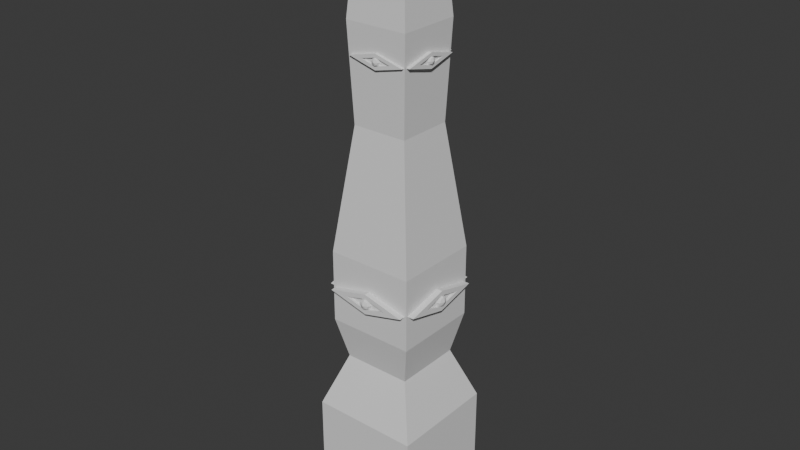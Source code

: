 # Source: monolith3.blend  (saved by Blender 5.1.30; exported with 4.5.12 LTS)
import bpy
from mathutils import Matrix  # noqa: F401  (used for matrix-valued properties, if any)

bpy.ops.wm.read_factory_settings(use_empty=True)
scene = bpy.context.scene
scene.name = 'Scene'

# ---- collections
col_collection = bpy.data.collections.new('Collection'); scene.collection.children.link(col_collection)

# ---- materials (node trees are filled in below, after node groups)
mat_material_001 = bpy.data.materials.new('Material.001')

# ---- material node trees
mat_material_001.use_nodes = True; mat_material_001.node_tree.nodes.clear()
_N = mat_material_001.node_tree.nodes; _L = mat_material_001.node_tree.links
n0 = _N.new('ShaderNodeBsdfPrincipled'); n0.name = 'Principled BSDF'; n0.location = (-200, 100)
n1 = _N.new('ShaderNodeOutputMaterial'); n1.name = 'Material Output'; n1.location = (200, 100)
_L.new(n0.outputs[0], n1.inputs[0])
n1.is_active_output = True

# ---- world
world_world = bpy.data.worlds.new('World'); scene.world = world_world
world_world.use_nodes = True; world_world.node_tree.nodes.clear()
_N = world_world.node_tree.nodes; _L = world_world.node_tree.links
n0 = _N.new('ShaderNodeOutputWorld'); n0.name = 'World Output'; n0.location = (200, 100)
n1 = _N.new('ShaderNodeBackground'); n1.name = 'Background'; n1.location = (-200, 100)
n1.inputs[0].default_value = (0.05088, 0.05088, 0.05088, 1.0)
_L.new(n1.outputs[0], n0.inputs[0])
n0.is_active_output = True
world_world.color = (0.05088, 0.05088, 0.05088)
world_world.sun_shadow_jitter_overblur = 0.0

# ---- meshes
me_cube_001 = bpy.data.meshes.new('Cube.001')
me_cube_001.from_pydata([(-1.2, -1.2, -1.0), (-1.2, -1.2, 1.0), (-1.2, 1.2, -1.0), (-1.2, 1.2, 1.0), (1.2, -1.2, -1.0), (1.2, -1.2, 1.0), (1.2, 1.2, -1.0), (1.2, 1.2, 1.0), (-0.7681, -0.7681, 4.407), (-0.7681, 0.7681, 4.407), (0.7681, 0.7681, 4.407), (0.7681, -0.7681, 4.407), (-0.8723, -0.8723, 7.003), (-0.8723, 0.8723, 7.003), (0.8723, 0.8723, 7.003), (0.8723, -0.8723, 7.003), (-0.6212, -0.6212, 9.985), (-0.6212, 0.6212, 9.985), (0.6212, 0.6212, 9.985), (0.6212, -0.6212, 9.985), (-0.948, 0.948, -2.144), (-0.948, -0.948, -2.144), (0.948, 0.948, -2.144), (0.948, -0.948, -2.144), (-1.493, 1.493, -3.609), (-1.493, -1.493, -3.609), (1.493, 1.493, -3.609), (1.493, -1.493, -3.609), (-1.493, 1.493, -6.641), (-1.493, -1.493, -6.641), (1.493, 1.493, -6.641), (1.493, -1.493, -6.641)], [], [(0, 1, 3, 2), (2, 3, 7, 6), (6, 7, 5, 4), (4, 5, 1, 0), (4, 0, 21, 23), (3, 1, 8, 9), (10, 9, 13, 14), (1, 5, 11, 8), (7, 3, 9, 10), (5, 7, 10, 11), (15, 14, 18, 19), (11, 10, 14, 15), (9, 8, 12, 13), (8, 11, 15, 12), (18, 17, 16, 19), (13, 12, 16, 17), (12, 15, 19, 16), (14, 13, 17, 18), (21, 20, 24, 25), (2, 6, 22, 20), (0, 2, 20, 21), (6, 4, 23, 22), (27, 25, 29, 31), (23, 21, 25, 27), (20, 22, 26, 24), (22, 23, 27, 26), (28, 30, 31, 29), (24, 26, 30, 28), (26, 27, 31, 30), (25, 24, 28, 29)])
_uv = me_cube_001.uv_layers.new(name='UVMap')
_uv.uv.foreach_set('vector', [0.007356, 0.2759, 0.007356, 0.2258, 0.06755, 0.2258, 0.06755, 0.2759, 0.08226, 0.2759, 0.08226, 0.2258, 0.1424, 0.2258, 0.1424, 0.2759, 0.1572, 0.2759, 0.1572, 0.2258, 0.2174, 0.2258, 0.2174, 0.2759, 0.2321, 0.2759, 0.2321, 0.2258, 0.2923, 0.2258, 0.2923, 0.2759, 0.2321, 0.2759, 0.2923, 0.2759, 0.2859, 0.3043, 0.2384, 0.3043, 0.06755, 0.2258, 0.007356, 0.2258, 0.01819, 0.1399, 0.05672, 0.1399, 0.1316, 0.1399, 0.09309, 0.1399, 0.09047, 0.07499, 0.1342, 0.07499, 0.2923, 0.2258, 0.2321, 0.2258, 0.2429, 0.1399, 0.2814, 0.1399, 0.1424, 0.2258, 0.08226, 0.2258, 0.09309, 0.1399, 0.1316, 0.1399, 0.2174, 0.2258, 0.1572, 0.2258, 0.168, 0.1399, 0.2065, 0.1399, 0.2091, 0.07499, 0.1654, 0.07499, 0.1717, 0.0, 0.2028, 0.0, 0.2065, 0.1399, 0.168, 0.1399, 0.1654, 0.07499, 0.2091, 0.07499, 0.05672, 0.1399, 0.01819, 0.1399, 0.01557, 0.07499, 0.05933, 0.07499, 0.2814, 0.1399, 0.2429, 0.1399, 0.2403, 0.07499, 0.284, 0.07499, 0.2992, 0.9084, 0.2992, 0.9395, 0.268, 0.9395, 0.268, 0.9084, 0.05933, 0.07499, 0.01557, 0.07499, 0.02187, 0.0, 0.05303, 0.0, 0.284, 0.07499, 0.2403, 0.07499, 0.2466, 0.0, 0.2777, 0.0, 0.1342, 0.07499, 0.09047, 0.07499, 0.09677, 0.0, 0.1279, 0.0, 0.01367, 0.3043, 0.06123, 0.3043, 0.0749, 0.3416, 0.0, 0.3416, 0.08226, 0.2759, 0.1424, 0.2759, 0.1361, 0.3043, 0.08858, 0.3043, 0.007356, 0.2759, 0.06755, 0.2759, 0.06123, 0.3043, 0.01367, 0.3043, 0.1572, 0.2759, 0.2174, 0.2759, 0.211, 0.3043, 0.1635, 0.3043, 0.2247, 0.3416, 0.2996, 0.3416, 0.2996, 0.4176, 0.2247, 0.4176, 0.2384, 0.3043, 0.2859, 0.3043, 0.2996, 0.3416, 0.2247, 0.3416, 0.08858, 0.3043, 0.1361, 0.3043, 0.1498, 0.3416, 0.0749, 0.3416, 0.1635, 0.3043, 0.211, 0.3043, 0.2247, 0.3416, 0.1498, 0.3416, 0.9163, 0.1678, 0.9163, 0.2427, 0.8414, 0.2427, 0.8414, 0.1678, 0.0749, 0.3416, 0.1498, 0.3416, 0.1498, 0.4176, 0.0749, 0.4176, 0.1498, 0.3416, 0.2247, 0.3416, 0.2247, 0.4176, 0.1498, 0.4176, 0.0, 0.3416, 0.0749, 0.3416, 0.0749, 0.4176, 0.0, 0.4176])
me_cube_001.materials.append(mat_material_001)
me_cube_001.update()
me_sphere = bpy.data.meshes.new('Sphere')
me_sphere.from_pydata([(8.154, 0.0, -0.08878), (7.861, 0.7071, -0.08878), (7.154, 1.0, -0.08878), (6.447, 0.7071, -0.08878), (6.154, 0.0, -0.08878), (7.861, 0.5, -0.5888), (7.154, 0.7071, -0.7959), (6.447, 0.5, -0.5888), (7.861, 0.0, -0.7959), (7.154, 0.0, -1.089), (6.447, 0.0, -0.7959), (7.861, -0.5, -0.5888), (7.154, -0.7071, -0.7959), (6.447, -0.5, -0.5888), (7.861, -0.7071, -0.08878), (7.154, -1.0, -0.08878), (6.447, -0.7071, -0.08878), (7.861, -0.5, 0.4112), (7.154, -0.7071, 0.6183), (6.447, -0.5, 0.4112), (7.861, 0.0, 0.6183), (7.154, 0.0, 0.9112), (6.447, 0.0, 0.6183), (7.861, 0.5, 0.4112), (7.154, 0.7071, 0.6183), (6.447, 0.5, 0.4112), (5.37, 6.335, -0.08878), (5.37, 6.954e-08, -1.68), (5.37, -6.954e-08, 1.502), (5.37, -6.335, -0.08878), (7.62, 3.448, -0.08878), (7.62, 4.726e-08, -0.9546), (7.62, -4.726e-08, 0.777), (7.62, -3.448, -0.08878), (7.62, -6.335, -0.08878), (7.62, -6.954e-08, 1.502), (7.62, 6.335, -0.08878), (7.62, 6.954e-08, -1.68), (7.232, -3.448, -0.08878), (7.232, -4.726e-08, 0.777), (7.232, 3.448, -0.08878), (7.232, 4.726e-08, -0.9546), (2.791e-07, 8.154, -0.08878), (-0.7071, 7.861, -0.08878), (-1.0, 7.154, -0.08878), (-0.7071, 6.447, -0.08878), (2.106e-07, 6.154, -0.08878), (-0.5, 7.861, -0.5888), (-0.7071, 7.154, -0.7959), (-0.5, 6.447, -0.5888), (2.691e-07, 7.861, -0.7959), (2.449e-07, 7.154, -1.089), (2.207e-07, 6.447, -0.7959), (0.5, 7.861, -0.5888), (0.7071, 7.154, -0.7959), (0.5, 6.447, -0.5888), (0.7071, 7.861, -0.08878), (1.0, 7.154, -0.08878), (0.7071, 6.447, -0.08878), (0.5, 7.861, 0.4112), (0.7071, 7.154, 0.6183), (0.5, 6.447, 0.4112), (2.691e-07, 7.861, 0.6183), (2.449e-07, 7.154, 0.9112), (2.207e-07, 6.447, 0.6183), (-0.5, 7.861, 0.4112), (-0.7071, 7.154, 0.6183), (-0.5, 6.447, 0.4112), (-6.335, 5.37, -0.08878), (1.143e-07, 5.37, -1.68), (2.534e-07, 5.37, 1.502), (6.335, 5.37, -0.08878), (-3.448, 7.62, -0.08878), (2.136e-07, 7.62, -0.9546), (3.081e-07, 7.62, 0.777), (3.448, 7.62, -0.08878), (6.335, 7.62, -0.08878), (3.304e-07, 7.62, 1.502), (-6.335, 7.62, -0.08878), (1.913e-07, 7.62, -1.68), (3.448, 7.232, -0.08878), (2.948e-07, 7.232, 0.777), (-3.448, 7.232, -0.08878), (2.003e-07, 7.232, -0.9546), (-8.154, -7.129e-07, -0.08878), (-7.861, -0.7071, -0.08878), (-7.154, -1.0, -0.08878), (-6.447, -0.7071, -0.08878), (-6.154, -5.38e-07, -0.08878), (-7.861, -0.5, -0.5888), (-7.154, -0.7071, -0.7959), (-6.447, -0.5, -0.5888), (-7.861, -6.873e-07, -0.7959), (-7.154, -6.254e-07, -1.089), (-6.447, -5.636e-07, -0.7959), (-7.861, 0.5, -0.5888), (-7.154, 0.7071, -0.7959), (-6.447, 0.5, -0.5888), (-7.861, 0.7071, -0.08878), (-7.154, 1.0, -0.08878), (-6.447, 0.7071, -0.08878), (-7.861, 0.5, 0.4112), (-7.154, 0.7071, 0.6183), (-6.447, 0.5, 0.4112), (-7.861, -6.873e-07, 0.6183), (-7.154, -6.254e-07, 0.9112), (-6.447, -5.636e-07, 0.6183), (-7.861, -0.5, 0.4112), (-7.154, -0.7071, 0.6183), (-6.447, -0.5, 0.4112), (-5.37, -6.335, -0.08878), (-5.37, -5.39e-07, -1.68), (-5.37, -3.999e-07, 1.502), (-5.37, 6.335, -0.08878), (-7.62, -3.448, -0.08878), (-7.62, -7.134e-07, -0.9546), (-7.62, -6.189e-07, 0.777), (-7.62, 3.448, -0.08878), (-7.62, 6.335, -0.08878), (-7.62, -5.966e-07, 1.502), (-7.62, -6.335, -0.08878), (-7.62, -7.357e-07, -1.68), (-7.232, 3.448, -0.08878), (-7.232, -5.849e-07, 0.777), (-7.232, -3.448, -0.08878), (-7.232, -6.795e-07, -0.9546), (2.791e-07, -8.154, -0.08878), (0.7071, -7.861, -0.08878), (1.0, -7.154, -0.08878), (0.7071, -6.447, -0.08878), (2.106e-07, -6.154, -0.08878), (0.5, -7.861, -0.5888), (0.7071, -7.154, -0.7959), (0.5, -6.447, -0.5888), (2.691e-07, -7.861, -0.7959), (2.449e-07, -7.154, -1.089), (2.207e-07, -6.447, -0.7959), (-0.5, -7.861, -0.5888), (-0.7071, -7.154, -0.7959), (-0.5, -6.447, -0.5888), (-0.7071, -7.861, -0.08878), (-1.0, -7.154, -0.08878), (-0.7071, -6.447, -0.08878), (-0.5, -7.861, 0.4112), (-0.7071, -7.154, 0.6183), (-0.5, -6.447, 0.4112), (2.691e-07, -7.861, 0.6183), (2.449e-07, -7.154, 0.9112), (2.207e-07, -6.447, 0.6183), (0.5, -7.861, 0.4112), (0.7071, -7.154, 0.6183), (0.5, -6.447, 0.4112), (6.335, -5.37, -0.08878), (2.534e-07, -5.37, -1.68), (1.143e-07, -5.37, 1.502), (-6.335, -5.37, -0.08878), (3.448, -7.62, -0.08878), (3.081e-07, -7.62, -0.9546), (2.136e-07, -7.62, 0.777), (-3.448, -7.62, -0.08878), (-6.335, -7.62, -0.08878), (1.913e-07, -7.62, 1.502), (6.335, -7.62, -0.08878), (3.304e-07, -7.62, -1.68), (-3.448, -7.232, -0.08878), (2.003e-07, -7.232, 0.777), (3.448, -7.232, -0.08878), (2.948e-07, -7.232, -0.9546)], [], [(4, 3, 7), (2, 1, 5, 6), (3, 2, 6, 7), (1, 0, 5), (6, 5, 8, 9), (7, 6, 9, 10), (5, 0, 8), (4, 7, 10), (4, 10, 13), (9, 8, 11, 12), (10, 9, 12, 13), (8, 0, 11), (4, 13, 16), (12, 11, 14, 15), (13, 12, 15, 16), (11, 0, 14), (4, 16, 19), (15, 14, 17, 18), (16, 15, 18, 19), (14, 0, 17), (4, 19, 22), (18, 17, 20, 21), (19, 18, 21, 22), (17, 0, 20), (20, 0, 23), (4, 22, 25), (21, 20, 23, 24), (22, 21, 24, 25), (25, 24, 2, 3), (23, 0, 1), (4, 25, 3), (24, 23, 1, 2), (26, 27, 29, 28), (28, 29, 34, 35), (33, 31, 41, 38), (36, 37, 27, 26), (28, 35, 36, 26), (34, 29, 27, 37), (33, 32, 35, 34), (32, 30, 36, 35), (31, 33, 34, 37), (30, 31, 37, 36), (39, 38, 41, 40), (32, 33, 38, 39), (31, 30, 40, 41), (30, 32, 39, 40), (46, 45, 49), (44, 43, 47, 48), (45, 44, 48, 49), (43, 42, 47), (48, 47, 50, 51), (49, 48, 51, 52), (47, 42, 50), (46, 49, 52), (46, 52, 55), (51, 50, 53, 54), (52, 51, 54, 55), (50, 42, 53), (46, 55, 58), (54, 53, 56, 57), (55, 54, 57, 58), (53, 42, 56), (46, 58, 61), (57, 56, 59, 60), (58, 57, 60, 61), (56, 42, 59), (46, 61, 64), (60, 59, 62, 63), (61, 60, 63, 64), (59, 42, 62), (62, 42, 65), (46, 64, 67), (63, 62, 65, 66), (64, 63, 66, 67), (67, 66, 44, 45), (65, 42, 43), (46, 67, 45), (66, 65, 43, 44), (68, 69, 71, 70), (70, 71, 76, 77), (75, 73, 83, 80), (78, 79, 69, 68), (70, 77, 78, 68), (76, 71, 69, 79), (75, 74, 77, 76), (74, 72, 78, 77), (73, 75, 76, 79), (72, 73, 79, 78), (81, 80, 83, 82), (74, 75, 80, 81), (73, 72, 82, 83), (72, 74, 81, 82), (88, 87, 91), (86, 85, 89, 90), (87, 86, 90, 91), (85, 84, 89), (90, 89, 92, 93), (91, 90, 93, 94), (89, 84, 92), (88, 91, 94), (88, 94, 97), (93, 92, 95, 96), (94, 93, 96, 97), (92, 84, 95), (88, 97, 100), (96, 95, 98, 99), (97, 96, 99, 100), (95, 84, 98), (88, 100, 103), (99, 98, 101, 102), (100, 99, 102, 103), (98, 84, 101), (88, 103, 106), (102, 101, 104, 105), (103, 102, 105, 106), (101, 84, 104), (104, 84, 107), (88, 106, 109), (105, 104, 107, 108), (106, 105, 108, 109), (109, 108, 86, 87), (107, 84, 85), (88, 109, 87), (108, 107, 85, 86), (110, 111, 113, 112), (112, 113, 118, 119), (117, 115, 125, 122), (120, 121, 111, 110), (112, 119, 120, 110), (118, 113, 111, 121), (117, 116, 119, 118), (116, 114, 120, 119), (115, 117, 118, 121), (114, 115, 121, 120), (123, 122, 125, 124), (116, 117, 122, 123), (115, 114, 124, 125), (114, 116, 123, 124), (130, 129, 133), (128, 127, 131, 132), (129, 128, 132, 133), (127, 126, 131), (132, 131, 134, 135), (133, 132, 135, 136), (131, 126, 134), (130, 133, 136), (130, 136, 139), (135, 134, 137, 138), (136, 135, 138, 139), (134, 126, 137), (130, 139, 142), (138, 137, 140, 141), (139, 138, 141, 142), (137, 126, 140), (130, 142, 145), (141, 140, 143, 144), (142, 141, 144, 145), (140, 126, 143), (130, 145, 148), (144, 143, 146, 147), (145, 144, 147, 148), (143, 126, 146), (146, 126, 149), (130, 148, 151), (147, 146, 149, 150), (148, 147, 150, 151), (151, 150, 128, 129), (149, 126, 127), (130, 151, 129), (150, 149, 127, 128), (152, 153, 155, 154), (154, 155, 160, 161), (159, 157, 167, 164), (162, 163, 153, 152), (154, 161, 162, 152), (160, 155, 153, 163), (159, 158, 161, 160), (158, 156, 162, 161), (157, 159, 160, 163), (156, 157, 163, 162), (165, 164, 167, 166), (158, 159, 164, 165), (157, 156, 166, 167), (156, 158, 165, 166)])
_uv = me_sphere.uv_layers.new(name='UVMap')
_uv.uv.foreach_set('vector', [0.1494, 0.9813, 0.1562, 0.9977, 0.1426, 0.9977, 0.6689, 0.9495, 0.6689, 0.9672, 0.6563, 0.9672, 0.6511, 0.9495, 0.6689, 0.9318, 0.6689, 0.9495, 0.6511, 0.9495, 0.6563, 0.9318, 0.1754, 0.9649, 0.1822, 0.9813, 0.1658, 0.9745, 0.7992, 0.9591, 0.7947, 0.9768, 0.7816, 0.9768, 0.7807, 0.9591, 0.7947, 0.9413, 0.7992, 0.9591, 0.7807, 0.9591, 0.7816, 0.9413, 0.1658, 0.9745, 0.1822, 0.9813, 0.1658, 0.9881, 0.1494, 0.9813, 0.1426, 0.9977, 0.133, 0.9881, 0.1494, 0.9813, 0.133, 0.9881, 0.133, 0.9745, 0.7807, 0.9591, 0.7816, 0.9768, 0.7698, 0.9768, 0.764, 0.9591, 0.7816, 0.9413, 0.7807, 0.9591, 0.764, 0.9591, 0.7698, 0.9413, 0.1658, 0.9881, 0.1822, 0.9813, 0.1754, 0.9977, 0.1494, 0.9813, 0.133, 0.9745, 0.1426, 0.9649, 0.406, 0.952, 0.4112, 0.9343, 0.4238, 0.9343, 0.4238, 0.952, 0.4112, 0.9698, 0.406, 0.952, 0.4238, 0.952, 0.4238, 0.9698, 0.1754, 0.9977, 0.1822, 0.9813, 0.189, 0.9977, 0.1494, 0.9813, 0.1426, 0.9649, 0.1562, 0.9649, 0.4238, 0.952, 0.4238, 0.9343, 0.4363, 0.9343, 0.4415, 0.952, 0.4238, 0.9698, 0.4238, 0.952, 0.4415, 0.952, 0.4363, 0.9698, 0.189, 0.9977, 0.1822, 0.9813, 0.1986, 0.9881, 0.1494, 0.9813, 0.1562, 0.9649, 0.1658, 0.9745, 0.5831, 0.952, 0.5773, 0.9698, 0.5655, 0.9698, 0.5664, 0.952, 0.5773, 0.9343, 0.5831, 0.952, 0.5664, 0.952, 0.5655, 0.9343, 0.1986, 0.9881, 0.1822, 0.9813, 0.1986, 0.9745, 0.1986, 0.9745, 0.1822, 0.9813, 0.189, 0.9649, 0.1494, 0.9813, 0.1658, 0.9745, 0.1658, 0.9881, 0.5664, 0.952, 0.5655, 0.9698, 0.5524, 0.9698, 0.5479, 0.952, 0.5655, 0.9343, 0.5664, 0.952, 0.5479, 0.952, 0.5524, 0.9343, 0.6814, 0.9318, 0.6866, 0.9495, 0.6689, 0.9495, 0.6689, 0.9318, 0.189, 0.9649, 0.1822, 0.9813, 0.1754, 0.9649, 0.1494, 0.9813, 0.1658, 0.9881, 0.1562, 0.9977, 0.6866, 0.9495, 0.6814, 0.9672, 0.6689, 0.9672, 0.6689, 0.9495, 0.377, 0.3082, 0.377, 0.4721, 0.2996, 0.6165, 0.2996, 0.4527, 0.6302, 0.7691, 0.6302, 0.6165, 0.6866, 0.6165, 0.6866, 0.7691, 0.9602, 0.0, 0.9602, 0.08854, 0.9505, 0.08854, 0.9505, 0.0, 0.8205, 0.6261, 0.8205, 0.7887, 0.764, 0.7887, 0.764, 0.6261, 0.6302, 0.7691, 0.6866, 0.7691, 0.6866, 0.9318, 0.6302, 0.9318, 0.8205, 0.9413, 0.764, 0.9413, 0.764, 0.7887, 0.8205, 0.7887, 0.5142, 0.07024, 0.4721, 0.1488, 0.4544, 0.1444, 0.5318, -1.475e-08, 0.4721, 0.1488, 0.4721, 0.238, 0.4544, 0.3082, 0.4544, 0.1444, 0.5142, 0.1594, 0.5142, 0.07024, 0.5318, -1.475e-08, 0.5318, 0.1638, 0.4721, 0.238, 0.5142, 0.1594, 0.5318, 0.1638, 0.4544, 0.3082, 0.1685, 0.8044, 0.1685, 0.8936, 0.1264, 0.815, 0.1264, 0.7258, 0.6151, 0.8725, 0.6151, 0.961, 0.6054, 0.961, 0.6054, 0.8725, 0.9602, 0.08854, 0.9602, 0.1716, 0.9505, 0.1716, 0.9505, 0.08854, 0.6151, 0.7895, 0.6151, 0.8725, 0.6054, 0.8725, 0.6054, 0.7895, 0.215, 0.9813, 0.2313, 0.9881, 0.2217, 0.9977, 0.3173, 0.952, 0.3173, 0.9698, 0.3048, 0.9698, 0.2996, 0.952, 0.3173, 0.9343, 0.3173, 0.952, 0.2996, 0.952, 0.3048, 0.9343, 0.6935, 0.9672, 0.7003, 0.9836, 0.6839, 0.9768, 0.03547, 0.9118, 0.04067, 0.8936, 0.05321, 0.8942, 0.05321, 0.9128, 0.04067, 0.9288, 0.03547, 0.9118, 0.05321, 0.9128, 0.05321, 0.9294, 0.6839, 0.9768, 0.7003, 0.9836, 0.6839, 0.9904, 0.215, 0.9813, 0.2217, 0.9977, 0.2082, 0.9977, 0.215, 0.9813, 0.2082, 0.9977, 0.1986, 0.9881, 0.05321, 0.9128, 0.05321, 0.8942, 0.06575, 0.8936, 0.07094, 0.9118, 0.05321, 0.9294, 0.05321, 0.9128, 0.07094, 0.9118, 0.06575, 0.9288, 0.6839, 0.9904, 0.7003, 0.9836, 0.6935, 1.0, 0.215, 0.9813, 0.1986, 0.9881, 0.1986, 0.9745, 0.4415, 0.952, 0.4467, 0.9343, 0.4592, 0.9343, 0.4592, 0.952, 0.4467, 0.9698, 0.4415, 0.952, 0.4592, 0.952, 0.4592, 0.9698, 0.6935, 1.0, 0.7003, 0.9836, 0.7071, 1.0, 0.215, 0.9813, 0.1986, 0.9745, 0.2082, 0.9649, 0.4592, 0.952, 0.4592, 0.9343, 0.4718, 0.9343, 0.477, 0.952, 0.4592, 0.9698, 0.4592, 0.952, 0.477, 0.952, 0.4718, 0.9698, 0.7071, 1.0, 0.7003, 0.9836, 0.7167, 0.9904, 0.215, 0.9813, 0.2082, 0.9649, 0.2217, 0.9649, 0.9124, 0.2603, 0.9072, 0.2785, 0.8946, 0.2779, 0.8946, 0.2593, 0.9072, 0.2433, 0.9124, 0.2603, 0.8946, 0.2593, 0.8946, 0.2427, 0.7167, 0.9904, 0.7003, 0.9836, 0.7167, 0.9768, 0.7167, 0.9768, 0.7003, 0.9836, 0.7071, 0.9672, 0.215, 0.9813, 0.2217, 0.9649, 0.2313, 0.9745, 0.8946, 0.2593, 0.8946, 0.2779, 0.8821, 0.2785, 0.8769, 0.2603, 0.8946, 0.2427, 0.8946, 0.2593, 0.8769, 0.2603, 0.8821, 0.2433, 0.3299, 0.9343, 0.3351, 0.952, 0.3173, 0.952, 0.3173, 0.9343, 0.7071, 0.9672, 0.7003, 0.9836, 0.6935, 0.9672, 0.215, 0.9813, 0.2313, 0.9745, 0.2313, 0.9881, 0.3351, 0.952, 0.3299, 0.9698, 0.3173, 0.9698, 0.3173, 0.952, 0.4544, 2.032e-08, 0.4544, 0.1638, 0.377, 0.3082, 0.377, 0.1444, 0.3606, 0.7754, 0.3556, 0.9343, 0.2996, 0.9343, 0.3047, 0.7754, 0.6274, 0.6165, 0.6302, 0.703, 0.6205, 0.703, 0.6178, 0.6165, 0.764, 0.6261, 0.7691, 0.4672, 0.825, 0.4672, 0.82, 0.6261, 0.3606, 0.7754, 0.3047, 0.7754, 0.2996, 0.6165, 0.3556, 0.6165, 0.764, 0.3082, 0.82, 0.3082, 0.825, 0.4672, 0.7691, 0.4672, 0.4368, 0.5463, 0.4368, 0.4571, 0.4544, 0.4527, 0.4544, 0.6165, 0.4368, 0.4571, 0.3947, 0.3785, 0.377, 0.3082, 0.4544, 0.4527, 0.3947, 0.4677, 0.4368, 0.5463, 0.4544, 0.6165, 0.377, 0.4721, 0.3947, 0.3785, 0.3947, 0.4677, 0.377, 0.4721, 0.377, 0.3082, 0.1685, 0.8044, 0.2106, 0.7258, 0.2106, 0.815, 0.1685, 0.8936, 0.2867, 0.8219, 0.284, 0.9084, 0.2743, 0.9084, 0.2771, 0.8219, 0.6302, 0.703, 0.6274, 0.7895, 0.6178, 0.7895, 0.6205, 0.703, 0.284, 0.7354, 0.2867, 0.8219, 0.2771, 0.8219, 0.2743, 0.7354, 0.08193, 0.9813, 0.08872, 0.9977, 0.07514, 0.9977, 0.3528, 0.952, 0.3528, 0.9698, 0.3403, 0.9698, 0.3351, 0.952, 0.3528, 0.9343, 0.3528, 0.952, 0.3351, 0.952, 0.3403, 0.9343, 0.04237, 0.9649, 0.04916, 0.9813, 0.03277, 0.9745, 0.7992, 0.9591, 0.805, 0.9413, 0.8168, 0.9413, 0.8159, 0.9591, 0.805, 0.9768, 0.7992, 0.9591, 0.8159, 0.9591, 0.8168, 0.9768, 0.03277, 0.9745, 0.04916, 0.9813, 0.03277, 0.9881, 0.08193, 0.9813, 0.07514, 0.9977, 0.06554, 0.9881, 0.08193, 0.9813, 0.06554, 0.9881, 0.06554, 0.9745, 0.8159, 0.9591, 0.8168, 0.9413, 0.8299, 0.9413, 0.8344, 0.9591, 0.8168, 0.9768, 0.8159, 0.9591, 0.8344, 0.9591, 0.8299, 0.9768, 0.03277, 0.9881, 0.04916, 0.9813, 0.04237, 0.9977, 0.08193, 0.9813, 0.06554, 0.9745, 0.07514, 0.9649, 0.477, 0.952, 0.4822, 0.9343, 0.4947, 0.9343, 0.4947, 0.952, 0.4822, 0.9698, 0.477, 0.952, 0.4947, 0.952, 0.4947, 0.9698, 0.04237, 0.9977, 0.04916, 0.9813, 0.05594, 0.9977, 0.08193, 0.9813, 0.07514, 0.9649, 0.08872, 0.9649, 0.4947, 0.952, 0.4947, 0.9343, 0.5072, 0.9343, 0.5124, 0.952, 0.4947, 0.9698, 0.4947, 0.952, 0.5124, 0.952, 0.5072, 0.9698, 0.05594, 0.9977, 0.04916, 0.9813, 0.06554, 0.9881, 0.08193, 0.9813, 0.08872, 0.9649, 0.09831, 0.9745, 0.2322, 0.9567, 0.2367, 0.939, 0.2498, 0.939, 0.2507, 0.9567, 0.2367, 0.9745, 0.2322, 0.9567, 0.2507, 0.9567, 0.2498, 0.9745, 0.06554, 0.9881, 0.04916, 0.9813, 0.06554, 0.9745, 0.06554, 0.9745, 0.04916, 0.9813, 0.05594, 0.9649, 0.08193, 0.9813, 0.09831, 0.9745, 0.09831, 0.9881, 0.2507, 0.9567, 0.2498, 0.939, 0.2616, 0.939, 0.2674, 0.9567, 0.2498, 0.9745, 0.2507, 0.9567, 0.2674, 0.9567, 0.2616, 0.9745, 0.3654, 0.9343, 0.3706, 0.952, 0.3528, 0.952, 0.3528, 0.9343, 0.05594, 0.9649, 0.04916, 0.9813, 0.04237, 0.9649, 0.08193, 0.9813, 0.09831, 0.9881, 0.08872, 0.9977, 0.3706, 0.952, 0.3654, 0.9698, 0.3528, 0.9698, 0.3528, 0.952, 0.5318, 0.3082, 0.5318, 0.4721, 0.4544, 0.6165, 0.4544, 0.4527, 0.8769, 0.7786, 0.8769, 0.9413, 0.8205, 0.9413, 0.8205, 0.7786, 0.6151, 0.961, 0.6151, 0.878, 0.6249, 0.878, 0.6249, 0.961, 0.8769, 0.9413, 0.8769, 0.7887, 0.9333, 0.7887, 0.9333, 0.9413, 0.8769, 0.7786, 0.8205, 0.7786, 0.8205, 0.6261, 0.8769, 0.6261, 0.8769, 0.6261, 0.9333, 0.6261, 0.9333, 0.7887, 0.8769, 0.7887, 0.5916, 0.07024, 0.5495, 0.1488, 0.5318, 0.1444, 0.6092, 8.623e-09, 0.5495, 0.1488, 0.5495, 0.238, 0.5318, 0.3082, 0.5318, 0.1444, 0.5916, 0.1594, 0.5916, 0.07024, 0.6092, 8.623e-09, 0.6092, 0.1638, 0.5495, 0.238, 0.5916, 0.1594, 0.6092, 0.1638, 0.5318, 0.3082, 0.2743, 0.814, 0.2743, 0.9032, 0.2322, 0.8246, 0.2322, 0.7354, 0.7431, 0.8725, 0.7431, 0.7895, 0.7528, 0.7895, 0.7528, 0.8725, 0.6151, 0.878, 0.6151, 0.7895, 0.6249, 0.7895, 0.6249, 0.878, 0.7431, 0.961, 0.7431, 0.8725, 0.7528, 0.8725, 0.7528, 0.961, 0.1147, 0.9813, 0.1215, 0.9977, 0.1079, 0.9977, 0.3883, 0.952, 0.3883, 0.9698, 0.3757, 0.9698, 0.3706, 0.952, 0.3883, 0.9343, 0.3883, 0.952, 0.3706, 0.952, 0.3757, 0.9343, 0.6511, 0.9904, 0.6675, 0.9836, 0.6607, 1.0, 0.1064, 0.9118, 0.1012, 0.9288, 0.08868, 0.9294, 0.08868, 0.9128, 0.1012, 0.8936, 0.1064, 0.9118, 0.08868, 0.9128, 0.08868, 0.8942, 0.6607, 1.0, 0.6675, 0.9836, 0.6743, 1.0, 0.1147, 0.9813, 0.1079, 0.9977, 0.09831, 0.9881, 0.1147, 0.9813, 0.09831, 0.9881, 0.09831, 0.9745, 0.08868, 0.9128, 0.08868, 0.9294, 0.07614, 0.9288, 0.07094, 0.9118, 0.08868, 0.8942, 0.08868, 0.9128, 0.07094, 0.9118, 0.07614, 0.8936, 0.6743, 1.0, 0.6675, 0.9836, 0.6839, 0.9904, 0.1147, 0.9813, 0.09831, 0.9745, 0.1079, 0.9649, 0.5124, 0.952, 0.5176, 0.9343, 0.5302, 0.9343, 0.5302, 0.952, 0.5176, 0.9698, 0.5124, 0.952, 0.5302, 0.952, 0.5302, 0.9698, 0.6839, 0.9904, 0.6675, 0.9836, 0.6839, 0.9768, 0.1147, 0.9813, 0.1079, 0.9649, 0.1215, 0.9649, 0.5302, 0.952, 0.5302, 0.9343, 0.5427, 0.9343, 0.5479, 0.952, 0.5302, 0.9698, 0.5302, 0.952, 0.5479, 0.952, 0.5427, 0.9698, 0.6839, 0.9768, 0.6675, 0.9836, 0.6743, 0.9672, 0.1147, 0.9813, 0.1215, 0.9649, 0.1311, 0.9745, 4.214e-10, 0.9112, 0.005195, 0.8942, 0.01774, 0.8936, 0.01774, 0.9102, 0.005195, 0.9294, 4.214e-10, 0.9112, 0.01774, 0.9102, 0.01774, 0.9288, 0.6743, 0.9672, 0.6675, 0.9836, 0.6607, 0.9672, 0.6607, 0.9672, 0.6675, 0.9836, 0.6511, 0.9768, 0.1147, 0.9813, 0.1311, 0.9745, 0.1311, 0.9881, 0.01774, 0.9102, 0.01774, 0.8936, 0.03028, 0.8942, 0.03547, 0.9112, 0.01774, 0.9288, 0.01774, 0.9102, 0.03547, 0.9112, 0.03028, 0.9294, 0.4008, 0.9343, 0.406, 0.952, 0.3883, 0.952, 0.3883, 0.9343, 0.6511, 0.9768, 0.6675, 0.9836, 0.6511, 0.9904, 0.1147, 0.9813, 0.1311, 0.9881, 0.1215, 0.9977, 0.406, 0.952, 0.4008, 0.9698, 0.3883, 0.9698, 0.3883, 0.952, 0.6092, 0.6165, 0.5318, 0.4721, 0.5318, 0.3082, 0.6092, 0.4527, 0.3657, 0.7754, 0.3606, 0.6165, 0.4166, 0.6165, 0.4217, 0.7754, 0.6054, 0.7895, 0.6081, 0.703, 0.6178, 0.703, 0.615, 0.7895, 0.881, 0.3082, 0.8861, 0.4672, 0.8301, 0.4672, 0.825, 0.3082, 0.3657, 0.7754, 0.4217, 0.7754, 0.4166, 0.9343, 0.3606, 0.9343, 0.881, 0.6261, 0.825, 0.6261, 0.8301, 0.4672, 0.8861, 0.4672, 0.3594, 0.238, 0.3594, 0.1488, 0.377, 0.1444, 0.377, 0.3082, 0.3594, 0.1488, 0.3172, 0.07024, 0.2996, 2.66e-08, 0.377, 0.1444, 0.3172, 0.1594, 0.3594, 0.238, 0.377, 0.3082, 0.2996, 0.1638, 0.3172, 0.07024, 0.3172, 0.1594, 0.2996, 0.1638, 0.2996, 2.66e-08, 0.8835, 0.07859, 0.9257, -1.334e-09, 0.9257, 0.08917, 0.8835, 0.1678, 0.2895, 0.8219, 0.2867, 0.7354, 0.2964, 0.7354, 0.2992, 0.8219, 0.6081, 0.703, 0.6054, 0.6165, 0.615, 0.6165, 0.6178, 0.703, 0.2867, 0.9084, 0.2895, 0.8219, 0.2992, 0.8219, 0.2964, 0.9084])
me_sphere.materials.append(None)
me_sphere.update()
me_sphere_001 = bpy.data.meshes.new('Sphere.001')
me_sphere_001.from_pydata([(7.846, -3.661e-09, 49.62), (7.553, 0.7071, 49.62), (6.846, 1.0, 49.62), (6.139, 0.7071, 49.62), (5.846, -3.661e-09, 49.62), (7.553, 0.5, 49.12), (6.846, 0.7071, 48.91), (6.139, 0.5, 49.12), (7.553, -3.661e-09, 48.91), (6.846, -3.661e-09, 48.62), (6.139, -3.661e-09, 48.91), (7.553, -0.5, 49.12), (6.846, -0.7071, 48.91), (6.139, -0.5, 49.12), (7.553, -0.7071, 49.62), (6.846, -1.0, 49.62), (6.139, -0.7071, 49.62), (7.553, -0.5, 50.12), (6.846, -0.7071, 50.32), (6.139, -0.5, 50.12), (7.553, -3.661e-09, 50.32), (6.846, -3.661e-09, 50.62), (6.139, -3.661e-09, 50.32), (7.553, 0.5, 50.12), (6.846, 0.7071, 50.32), (6.139, 0.5, 50.12), (5.062, 6.335, 49.62), (5.062, 6.588e-08, 48.02), (5.062, -7.32e-08, 51.21), (5.062, -6.335, 49.62), (7.312, 3.448, 49.62), (7.312, 4.36e-08, 48.75), (7.312, -5.092e-08, 50.48), (7.312, -3.448, 49.62), (7.312, -6.335, 49.62), (7.312, -7.32e-08, 51.21), (7.312, 6.335, 49.62), (7.312, 6.588e-08, 48.02), (6.923, -3.448, 49.62), (6.923, -5.092e-08, 50.48), (6.923, 3.448, 49.62), (6.923, 4.36e-08, 48.75), (2.722e-07, 7.846, 49.62), (-0.7071, 7.553, 49.62), (-1.0, 6.846, 49.62), (-0.7071, 6.139, 49.62), (2.038e-07, 5.846, 49.62), (-0.5, 7.553, 49.12), (-0.7071, 6.846, 48.91), (-0.5, 6.139, 49.12), (2.622e-07, 7.553, 48.91), (2.38e-07, 6.846, 48.62), (2.138e-07, 6.139, 48.91), (0.5, 7.553, 49.12), (0.7071, 6.846, 48.91), (0.5, 6.139, 49.12), (0.7071, 7.553, 49.62), (1.0, 6.846, 49.62), (0.7071, 6.139, 49.62), (0.5, 7.553, 50.12), (0.7071, 6.846, 50.32), (0.5, 6.139, 50.12), (2.622e-07, 7.553, 50.32), (2.38e-07, 6.846, 50.62), (2.138e-07, 6.139, 50.32), (-0.5, 7.553, 50.12), (-0.7071, 6.846, 50.32), (-0.5, 6.139, 50.12), (-6.335, 5.062, 49.62), (1.074e-07, 5.062, 48.02), (2.465e-07, 5.062, 51.21), (6.335, 5.062, 49.62), (-3.448, 7.312, 49.62), (2.067e-07, 7.312, 48.75), (3.012e-07, 7.312, 50.48), (3.448, 7.312, 49.62), (6.335, 7.312, 49.62), (3.235e-07, 7.312, 51.21), (-6.335, 7.312, 49.62), (1.844e-07, 7.312, 48.02), (3.448, 6.923, 49.62), (2.879e-07, 6.923, 50.48), (-3.448, 6.923, 49.62), (1.934e-07, 6.923, 48.75), (-7.846, -6.822e-07, 49.62), (-7.553, -0.7071, 49.62), (-6.846, -1.0, 49.62), (-6.139, -0.7071, 49.62), (-5.846, -5.074e-07, 49.62), (-7.553, -0.5, 49.12), (-6.846, -0.7071, 48.91), (-6.139, -0.5, 49.12), (-7.553, -6.566e-07, 48.91), (-6.846, -5.948e-07, 48.62), (-6.139, -5.33e-07, 48.91), (-7.553, 0.5, 49.12), (-6.846, 0.7071, 48.91), (-6.139, 0.5, 49.12), (-7.553, 0.7071, 49.62), (-6.846, 1.0, 49.62), (-6.139, 0.7071, 49.62), (-7.553, 0.5, 50.12), (-6.846, 0.7071, 50.32), (-6.139, 0.5, 50.12), (-7.553, -6.566e-07, 50.32), (-6.846, -5.948e-07, 50.62), (-6.139, -5.33e-07, 50.32), (-7.553, -0.5, 50.12), (-6.846, -0.7071, 50.32), (-6.139, -0.5, 50.12), (-5.062, -6.335, 49.62), (-5.062, -5.084e-07, 48.02), (-5.062, -3.693e-07, 51.21), (-5.062, 6.335, 49.62), (-7.312, -3.448, 49.62), (-7.312, -6.828e-07, 48.75), (-7.312, -5.883e-07, 50.48), (-7.312, 3.448, 49.62), (-7.312, 6.335, 49.62), (-7.312, -5.66e-07, 51.21), (-7.312, -6.335, 49.62), (-7.312, -7.051e-07, 48.02), (-6.923, 3.448, 49.62), (-6.923, -5.543e-07, 50.48), (-6.923, -3.448, 49.62), (-6.923, -6.489e-07, 48.75), (2.649e-07, -7.846, 49.62), (0.7071, -7.553, 49.62), (1.0, -6.846, 49.62), (0.7071, -6.139, 49.62), (1.964e-07, -5.846, 49.62), (0.5, -7.553, 49.12), (0.7071, -6.846, 48.91), (0.5, -6.139, 49.12), (2.549e-07, -7.553, 48.91), (2.307e-07, -6.846, 48.62), (2.065e-07, -6.139, 48.91), (-0.5, -7.553, 49.12), (-0.7071, -6.846, 48.91), (-0.5, -6.139, 49.12), (-0.7071, -7.553, 49.62), (-1.0, -6.846, 49.62), (-0.7071, -6.139, 49.62), (-0.5, -7.553, 50.12), (-0.7071, -6.846, 50.32), (-0.5, -6.139, 50.12), (2.549e-07, -7.553, 50.32), (2.307e-07, -6.846, 50.62), (2.065e-07, -6.139, 50.32), (0.5, -7.553, 50.12), (0.7071, -6.846, 50.32), (0.5, -6.139, 50.12), (6.335, -5.062, 49.62), (2.391e-07, -5.062, 48.02), (1.001e-07, -5.062, 51.21), (-6.335, -5.062, 49.62), (3.448, -7.312, 49.62), (2.939e-07, -7.312, 48.75), (1.993e-07, -7.312, 50.48), (-3.448, -7.312, 49.62), (-6.335, -7.312, 49.62), (1.771e-07, -7.312, 51.21), (6.335, -7.312, 49.62), (3.161e-07, -7.312, 48.02), (-3.448, -6.923, 49.62), (1.861e-07, -6.923, 50.48), (3.448, -6.923, 49.62), (2.806e-07, -6.923, 48.75)], [], [(4, 3, 7), (2, 1, 5, 6), (3, 2, 6, 7), (1, 0, 5), (6, 5, 8, 9), (7, 6, 9, 10), (5, 0, 8), (4, 7, 10), (4, 10, 13), (9, 8, 11, 12), (10, 9, 12, 13), (8, 0, 11), (4, 13, 16), (12, 11, 14, 15), (13, 12, 15, 16), (11, 0, 14), (4, 16, 19), (15, 14, 17, 18), (16, 15, 18, 19), (14, 0, 17), (4, 19, 22), (18, 17, 20, 21), (19, 18, 21, 22), (17, 0, 20), (20, 0, 23), (4, 22, 25), (21, 20, 23, 24), (22, 21, 24, 25), (25, 24, 2, 3), (23, 0, 1), (4, 25, 3), (24, 23, 1, 2), (26, 27, 29, 28), (28, 29, 34, 35), (33, 31, 41, 38), (36, 37, 27, 26), (28, 35, 36, 26), (34, 29, 27, 37), (33, 32, 35, 34), (32, 30, 36, 35), (31, 33, 34, 37), (30, 31, 37, 36), (39, 38, 41, 40), (32, 33, 38, 39), (31, 30, 40, 41), (30, 32, 39, 40), (46, 45, 49), (44, 43, 47, 48), (45, 44, 48, 49), (43, 42, 47), (48, 47, 50, 51), (49, 48, 51, 52), (47, 42, 50), (46, 49, 52), (46, 52, 55), (51, 50, 53, 54), (52, 51, 54, 55), (50, 42, 53), (46, 55, 58), (54, 53, 56, 57), (55, 54, 57, 58), (53, 42, 56), (46, 58, 61), (57, 56, 59, 60), (58, 57, 60, 61), (56, 42, 59), (46, 61, 64), (60, 59, 62, 63), (61, 60, 63, 64), (59, 42, 62), (62, 42, 65), (46, 64, 67), (63, 62, 65, 66), (64, 63, 66, 67), (67, 66, 44, 45), (65, 42, 43), (46, 67, 45), (66, 65, 43, 44), (68, 69, 71, 70), (70, 71, 76, 77), (75, 73, 83, 80), (78, 79, 69, 68), (70, 77, 78, 68), (76, 71, 69, 79), (75, 74, 77, 76), (74, 72, 78, 77), (73, 75, 76, 79), (72, 73, 79, 78), (81, 80, 83, 82), (74, 75, 80, 81), (73, 72, 82, 83), (72, 74, 81, 82), (88, 87, 91), (86, 85, 89, 90), (87, 86, 90, 91), (85, 84, 89), (90, 89, 92, 93), (91, 90, 93, 94), (89, 84, 92), (88, 91, 94), (88, 94, 97), (93, 92, 95, 96), (94, 93, 96, 97), (92, 84, 95), (88, 97, 100), (96, 95, 98, 99), (97, 96, 99, 100), (95, 84, 98), (88, 100, 103), (99, 98, 101, 102), (100, 99, 102, 103), (98, 84, 101), (88, 103, 106), (102, 101, 104, 105), (103, 102, 105, 106), (101, 84, 104), (104, 84, 107), (88, 106, 109), (105, 104, 107, 108), (106, 105, 108, 109), (109, 108, 86, 87), (107, 84, 85), (88, 109, 87), (108, 107, 85, 86), (110, 111, 113, 112), (112, 113, 118, 119), (117, 115, 125, 122), (120, 121, 111, 110), (112, 119, 120, 110), (118, 113, 111, 121), (117, 116, 119, 118), (116, 114, 120, 119), (115, 117, 118, 121), (114, 115, 121, 120), (123, 122, 125, 124), (116, 117, 122, 123), (115, 114, 124, 125), (114, 116, 123, 124), (130, 129, 133), (128, 127, 131, 132), (129, 128, 132, 133), (127, 126, 131), (132, 131, 134, 135), (133, 132, 135, 136), (131, 126, 134), (130, 133, 136), (130, 136, 139), (135, 134, 137, 138), (136, 135, 138, 139), (134, 126, 137), (130, 139, 142), (138, 137, 140, 141), (139, 138, 141, 142), (137, 126, 140), (130, 142, 145), (141, 140, 143, 144), (142, 141, 144, 145), (140, 126, 143), (130, 145, 148), (144, 143, 146, 147), (145, 144, 147, 148), (143, 126, 146), (146, 126, 149), (130, 148, 151), (147, 146, 149, 150), (148, 147, 150, 151), (151, 150, 128, 129), (149, 126, 127), (130, 151, 129), (150, 149, 127, 128), (152, 153, 155, 154), (154, 155, 160, 161), (159, 157, 167, 164), (162, 163, 153, 152), (154, 161, 162, 152), (160, 155, 153, 163), (159, 158, 161, 160), (158, 156, 162, 161), (157, 159, 160, 163), (156, 157, 163, 162), (165, 164, 167, 166), (158, 159, 164, 165), (157, 156, 166, 167), (156, 158, 165, 166)])
_uv = me_sphere_001.uv_layers.new(name='UVMap')
_uv.uv.foreach_set('vector', [0.7461, 0.9774, 0.7625, 0.9706, 0.7625, 0.9842, 0.9301, 0.2604, 0.9478, 0.2604, 0.9478, 0.2729, 0.9301, 0.2781, 0.9124, 0.2604, 0.9301, 0.2604, 0.9301, 0.2781, 0.9124, 0.2729, -4.058e-08, 0.9881, 0.01639, 0.9813, 0.009599, 0.9977, 0.8696, 0.9591, 0.8651, 0.9768, 0.852, 0.9768, 0.8511, 0.9591, 0.8651, 0.9413, 0.8696, 0.9591, 0.8511, 0.9591, 0.852, 0.9413, 0.009599, 0.9977, 0.01639, 0.9813, 0.02317, 0.9977, 0.7461, 0.9774, 0.7625, 0.9842, 0.7529, 0.9938, 0.7461, 0.9774, 0.7529, 0.9938, 0.7394, 0.9938, 0.8511, 0.9591, 0.852, 0.9768, 0.8402, 0.9768, 0.8344, 0.9591, 0.852, 0.9413, 0.8511, 0.9591, 0.8344, 0.9591, 0.8402, 0.9413, 0.02317, 0.9977, 0.01639, 0.9813, 0.03277, 0.9881, 0.7461, 0.9774, 0.7394, 0.9938, 0.7298, 0.9842, 0.9341, 0.2427, 0.9163, 0.2375, 0.9163, 0.2249, 0.9341, 0.2249, 0.9518, 0.2375, 0.9341, 0.2427, 0.9341, 0.2249, 0.9518, 0.2249, 0.03277, 0.9881, 0.01639, 0.9813, 0.03277, 0.9745, 0.7461, 0.9774, 0.7298, 0.9842, 0.7298, 0.9706, 0.9341, 0.2249, 0.9163, 0.2249, 0.9163, 0.2124, 0.9341, 0.2072, 0.9518, 0.2249, 0.9341, 0.2249, 0.9341, 0.2072, 0.9518, 0.2124, 0.03277, 0.9745, 0.01639, 0.9813, 0.02317, 0.9649, 0.7461, 0.9774, 0.7298, 0.9706, 0.7394, 0.961, 0.9048, 0.9591, 0.899, 0.9768, 0.8872, 0.9768, 0.8881, 0.9591, 0.899, 0.9413, 0.9048, 0.9591, 0.8881, 0.9591, 0.8872, 0.9413, 0.02317, 0.9649, 0.01639, 0.9813, 0.009599, 0.9649, 0.009599, 0.9649, 0.01639, 0.9813, -5.831e-08, 0.9745, 0.7461, 0.9774, 0.7394, 0.961, 0.7529, 0.961, 0.8881, 0.9591, 0.8872, 0.9768, 0.8741, 0.9768, 0.8696, 0.9591, 0.8872, 0.9413, 0.8881, 0.9591, 0.8696, 0.9591, 0.8741, 0.9413, 0.9124, 0.2479, 0.9301, 0.2427, 0.9301, 0.2604, 0.9124, 0.2604, -5.831e-08, 0.9745, 0.01639, 0.9813, -4.058e-08, 0.9881, 0.7461, 0.9774, 0.7529, 0.961, 0.7625, 0.9706, 0.9301, 0.2427, 0.9478, 0.2479, 0.9478, 0.2604, 0.9301, 0.2604, 0.6866, 0.3082, 0.6092, 0.1638, 0.6092, 1.498e-08, 0.6866, 0.1444, 0.8861, 0.4608, 0.8861, 0.3082, 0.9425, 0.3082, 0.9425, 0.4608, 0.7625, 0.7895, 0.7625, 0.878, 0.7528, 0.878, 0.7528, 0.7895, 0.9897, 0.6261, 0.9897, 0.7887, 0.9333, 0.7887, 0.9333, 0.6261, 0.8861, 0.4608, 0.9425, 0.4608, 0.9425, 0.6235, 0.8861, 0.6235, 0.9897, 0.9413, 0.9333, 0.9413, 0.9333, 0.7887, 0.9897, 0.7887, 0.05976, 0.6556, 0.05976, 0.5664, 0.0774, 0.562, 0.0774, 0.7258, 0.05976, 0.5664, 0.01764, 0.4878, 8.636e-09, 0.4176, 0.0774, 0.562, 0.01764, 0.577, 0.05976, 0.6556, 0.0774, 0.7258, 1.071e-09, 0.5814, 0.01764, 0.4878, 0.01764, 0.577, 1.071e-09, 0.5814, 8.636e-09, 0.4176, 0.04213, 0.8044, 0.04213, 0.8936, 7.727e-09, 0.815, -1.127e-08, 0.7258, 0.97, 0.08304, 0.97, 0.1716, 0.9602, 0.1716, 0.9602, 0.08304, 0.7625, 0.878, 0.7625, 0.961, 0.7528, 0.961, 0.7528, 0.878, 0.97, 0.0, 0.97, 0.08304, 0.9602, 0.08304, 0.9602, 0.0, 0.9327, 0.1908, 0.9491, 0.184, 0.9491, 0.1976, 0.01774, 0.9472, 0.03547, 0.9472, 0.03547, 0.9597, 0.01774, 0.9649, 0.0, 0.9472, 0.01774, 0.9472, 0.01774, 0.9649, 0.0, 0.9597, 0.9478, 0.2658, 0.9642, 0.2591, 0.9574, 0.2754, 0.8414, 0.2609, 0.8466, 0.2427, 0.8592, 0.2433, 0.8592, 0.2618, 0.8466, 0.2779, 0.8414, 0.2609, 0.8592, 0.2618, 0.8592, 0.2785, 0.9574, 0.2754, 0.9642, 0.2591, 0.971, 0.2754, 0.9327, 0.1908, 0.9491, 0.1976, 0.9395, 0.2072, 0.9327, 0.1908, 0.9395, 0.2072, 0.9259, 0.2072, 0.8592, 0.2618, 0.8592, 0.2433, 0.8717, 0.2427, 0.8769, 0.2609, 0.8592, 0.2785, 0.8592, 0.2618, 0.8769, 0.2609, 0.8717, 0.2779, 0.971, 0.2754, 0.9642, 0.2591, 0.9806, 0.2658, 0.9327, 0.1908, 0.9259, 0.2072, 0.9163, 0.1976, 0.05321, 0.9649, 0.03547, 0.9597, 0.03547, 0.9472, 0.05321, 0.9472, 0.07094, 0.9597, 0.05321, 0.9649, 0.05321, 0.9472, 0.07094, 0.9472, 0.9806, 0.2658, 0.9642, 0.2591, 0.9806, 0.2523, 0.9327, 0.1908, 0.9163, 0.1976, 0.9163, 0.184, 0.05321, 0.9472, 0.03547, 0.9472, 0.03547, 0.9346, 0.05321, 0.9294, 0.07094, 0.9472, 0.05321, 0.9472, 0.05321, 0.9294, 0.07094, 0.9346, 0.9806, 0.2523, 0.9642, 0.2591, 0.971, 0.2427, 0.9327, 0.1908, 0.9163, 0.184, 0.9259, 0.1744, 0.1685, 0.9112, 0.1633, 0.9294, 0.1508, 0.9288, 0.1508, 0.9102, 0.1633, 0.8942, 0.1685, 0.9112, 0.1508, 0.9102, 0.1508, 0.8936, 0.971, 0.2427, 0.9642, 0.2591, 0.9574, 0.2427, 0.9574, 0.2427, 0.9642, 0.2591, 0.9478, 0.2523, 0.9327, 0.1908, 0.9259, 0.1744, 0.9395, 0.1744, 0.1508, 0.9102, 0.1508, 0.9288, 0.1382, 0.9294, 0.133, 0.9112, 0.1508, 0.8936, 0.1508, 0.9102, 0.133, 0.9112, 0.1382, 0.8942, 0.0, 0.9346, 0.01774, 0.9294, 0.01774, 0.9472, 0.0, 0.9472, 0.9478, 0.2523, 0.9642, 0.2591, 0.9478, 0.2658, 0.9327, 0.1908, 0.9395, 0.1744, 0.9491, 0.184, 0.01774, 0.9294, 0.03547, 0.9346, 0.03547, 0.9472, 0.01774, 0.9472, 0.1548, 0.7258, 0.0774, 0.5814, 0.0774, 0.4176, 0.1548, 0.562, 0.5437, 0.7754, 0.5387, 0.9343, 0.4827, 0.9343, 0.4877, 0.7754, 0.7527, 0.6165, 0.7555, 0.703, 0.7458, 0.703, 0.7431, 0.6165, 0.2322, 0.7354, 0.2373, 0.5765, 0.2932, 0.5765, 0.2882, 0.7354, 0.5437, 0.7754, 0.4877, 0.7754, 0.4827, 0.6165, 0.5387, 0.6165, 0.2322, 0.4176, 0.2882, 0.4176, 0.2932, 0.5765, 0.2373, 0.5765, 0.669, 0.5463, 0.669, 0.4571, 0.6866, 0.4527, 0.6866, 0.6165, 0.669, 0.4571, 0.6269, 0.3785, 0.6092, 0.3082, 0.6866, 0.4527, 0.6269, 0.4677, 0.669, 0.5463, 0.6866, 0.6165, 0.6092, 0.4721, 0.6269, 0.3785, 0.6269, 0.4677, 0.6092, 0.4721, 0.6092, 0.3082, 0.1264, 0.8044, 0.1264, 0.8936, 0.08425, 0.815, 0.08425, 0.7258, 0.9381, 0.08649, 0.9353, 0.173, 0.9257, 0.173, 0.9284, 0.08649, 0.7555, 0.703, 0.7527, 0.7895, 0.7431, 0.7895, 0.7458, 0.703, 0.9353, 1.145e-09, 0.9381, 0.08649, 0.9284, 0.08649, 0.9257, 1.875e-09, 0.9642, 0.2918, 0.971, 0.3082, 0.9574, 0.3082, 0.08868, 0.9472, 0.1064, 0.9472, 0.1064, 0.9597, 0.08868, 0.9649, 0.07094, 0.9472, 0.08868, 0.9472, 0.08868, 0.9649, 0.07094, 0.9597, 0.9587, 0.1744, 0.9655, 0.1908, 0.9491, 0.184, 0.9048, 0.9591, 0.9106, 0.9413, 0.9224, 0.9413, 0.9214, 0.9591, 0.9106, 0.9768, 0.9048, 0.9591, 0.9214, 0.9591, 0.9224, 0.9768, 0.9491, 0.184, 0.9655, 0.1908, 0.9491, 0.1976, 0.9642, 0.2918, 0.9574, 0.3082, 0.9478, 0.2986, 0.9642, 0.2918, 0.9478, 0.2986, 0.9478, 0.285, 0.9214, 0.9591, 0.9224, 0.9413, 0.9355, 0.9413, 0.94, 0.9591, 0.9224, 0.9768, 0.9214, 0.9591, 0.94, 0.9591, 0.9355, 0.9768, 0.9491, 0.1976, 0.9655, 0.1908, 0.9587, 0.2072, 0.9642, 0.2918, 0.9478, 0.285, 0.9574, 0.2754, 0.1508, 0.9649, 0.133, 0.9597, 0.133, 0.9472, 0.1508, 0.9472, 0.1685, 0.9597, 0.1508, 0.9649, 0.1508, 0.9472, 0.1685, 0.9472, 0.9587, 0.2072, 0.9655, 0.1908, 0.9723, 0.2072, 0.9642, 0.2918, 0.9574, 0.2754, 0.971, 0.2754, 0.1508, 0.9472, 0.133, 0.9472, 0.133, 0.9346, 0.1508, 0.9294, 0.1685, 0.9472, 0.1508, 0.9472, 0.1508, 0.9294, 0.1685, 0.9346, 0.9723, 0.2072, 0.9655, 0.1908, 0.9819, 0.1976, 0.9642, 0.2918, 0.971, 0.2754, 0.9806, 0.285, 0.94, 0.9591, 0.9445, 0.9413, 0.9575, 0.9413, 0.9585, 0.9591, 0.9445, 0.9768, 0.94, 0.9591, 0.9585, 0.9591, 0.9575, 0.9768, 0.9819, 0.1976, 0.9655, 0.1908, 0.9819, 0.184, 0.9819, 0.184, 0.9655, 0.1908, 0.9723, 0.1744, 0.9642, 0.2918, 0.9806, 0.285, 0.9806, 0.2986, 0.9585, 0.9591, 0.9575, 0.9413, 0.9693, 0.9413, 0.9751, 0.9591, 0.9575, 0.9768, 0.9585, 0.9591, 0.9751, 0.9591, 0.9693, 0.9768, 0.07094, 0.9346, 0.08868, 0.9294, 0.08868, 0.9472, 0.07094, 0.9472, 0.9723, 0.1744, 0.9655, 0.1908, 0.9587, 0.1744, 0.9642, 0.2918, 0.9806, 0.2986, 0.971, 0.3082, 0.08868, 0.9294, 0.1064, 0.9346, 0.1064, 0.9472, 0.08868, 0.9472, 0.2322, 0.7258, 0.1548, 0.5814, 0.1548, 0.4176, 0.2322, 0.562, 0.7431, 0.7691, 0.7431, 0.9318, 0.6866, 0.9318, 0.6866, 0.7691, 0.97, 0.1716, 0.97, 0.08854, 0.9797, 0.08854, 0.9797, 0.1716, 0.9425, 0.6235, 0.9425, 0.4709, 0.9989, 0.4709, 0.9989, 0.6235, 0.7431, 0.7691, 0.6866, 0.7691, 0.6866, 0.6165, 0.7431, 0.6165, 0.9425, 0.3082, 0.9989, 0.3082, 0.9989, 0.4709, 0.9425, 0.4709, 0.7464, 0.07024, 0.7043, 0.1488, 0.6866, 0.1444, 0.764, 5.352e-08, 0.7043, 0.1488, 0.7043, 0.238, 0.6866, 0.3082, 0.6866, 0.1444, 0.7464, 0.1594, 0.7464, 0.07024, 0.764, 5.352e-08, 0.764, 0.1638, 0.7043, 0.238, 0.7464, 0.1594, 0.764, 0.1638, 0.6866, 0.3082, 0.8835, 0.07859, 0.8835, 0.1678, 0.8414, 0.08917, 0.8414, 2.36e-09, 0.9797, 0.08304, 0.9797, -2.419e-09, 0.9895, -1.015e-09, 0.9895, 0.08304, 0.97, 0.08854, 0.97, 1.249e-08, 0.9797, 1.118e-08, 0.9797, 0.08854, 0.9797, 0.1716, 0.9797, 0.08304, 0.9895, 0.08304, 0.9895, 0.1716, 0.9682, 0.2236, 0.9846, 0.2168, 0.9846, 0.2304, 0.1862, 0.9472, 0.204, 0.9472, 0.204, 0.9597, 0.1862, 0.9649, 0.1685, 0.9472, 0.1862, 0.9472, 0.1862, 0.9649, 0.1685, 0.9597, 0.6054, 0.9842, 0.6218, 0.9774, 0.615, 0.9938, 0.204, 0.9118, 0.1988, 0.9288, 0.1862, 0.9294, 0.1862, 0.9128, 0.1988, 0.8936, 0.204, 0.9118, 0.1862, 0.9128, 0.1862, 0.8942, 0.615, 0.9938, 0.6218, 0.9774, 0.6285, 0.9938, 0.9682, 0.2236, 0.9846, 0.2304, 0.975, 0.24, 0.9682, 0.2236, 0.975, 0.24, 0.9614, 0.24, 0.1862, 0.9128, 0.1862, 0.9294, 0.1737, 0.9288, 0.1685, 0.9118, 0.1862, 0.8942, 0.1862, 0.9128, 0.1685, 0.9118, 0.1737, 0.8936, 0.6285, 0.9938, 0.6218, 0.9774, 0.6381, 0.9842, 0.9682, 0.2236, 0.9614, 0.24, 0.9518, 0.2304, 0.7044, 0.9672, 0.6866, 0.962, 0.6866, 0.9495, 0.7044, 0.9495, 0.7221, 0.962, 0.7044, 0.9672, 0.7044, 0.9495, 0.7221, 0.9495, 0.6381, 0.9842, 0.6218, 0.9774, 0.6381, 0.9706, 0.9682, 0.2236, 0.9518, 0.2304, 0.9518, 0.2168, 0.7044, 0.9495, 0.6866, 0.9495, 0.6866, 0.937, 0.7044, 0.9318, 0.7221, 0.9495, 0.7044, 0.9495, 0.7044, 0.9318, 0.7221, 0.937, 0.6381, 0.9706, 0.6218, 0.9774, 0.6285, 0.961, 0.9682, 0.2236, 0.9518, 0.2168, 0.9614, 0.2072, 0.2322, 0.9207, 0.2374, 0.9038, 0.2499, 0.9032, 0.2499, 0.9198, 0.2374, 0.939, 0.2322, 0.9207, 0.2499, 0.9198, 0.2499, 0.9383, 0.6285, 0.961, 0.6218, 0.9774, 0.615, 0.961, 0.615, 0.961, 0.6218, 0.9774, 0.6054, 0.9706, 0.9682, 0.2236, 0.9614, 0.2072, 0.975, 0.2072, 0.2499, 0.9198, 0.2499, 0.9032, 0.2625, 0.9038, 0.2677, 0.9207, 0.2499, 0.9383, 0.2499, 0.9198, 0.2677, 0.9207, 0.2625, 0.939, 0.1685, 0.9346, 0.1862, 0.9294, 0.1862, 0.9472, 0.1685, 0.9472, 0.6054, 0.9706, 0.6218, 0.9774, 0.6054, 0.9842, 0.9682, 0.2236, 0.975, 0.2072, 0.9846, 0.2168, 0.1862, 0.9294, 0.204, 0.9346, 0.204, 0.9472, 0.1862, 0.9472, 0.764, 0.6165, 0.6866, 0.4721, 0.6866, 0.3082, 0.764, 0.4527, 0.4267, 0.7754, 0.4217, 0.6165, 0.4776, 0.6165, 0.4827, 0.7754, 0.9381, 0.173, 0.9408, 0.08649, 0.9505, 0.08649, 0.9478, 0.173, 0.5488, 0.9343, 0.5437, 0.7754, 0.5997, 0.7754, 0.6047, 0.9343, 0.4267, 0.7754, 0.4827, 0.7754, 0.4776, 0.9343, 0.4217, 0.9343, 0.5488, 0.6165, 0.6047, 0.6165, 0.5997, 0.7754, 0.5437, 0.7754, 0.8238, 0.238, 0.8238, 0.1488, 0.8414, 0.1444, 0.8414, 0.3082, 0.8238, 0.1488, 0.7817, 0.07024, 0.764, 1.127e-09, 0.8414, 0.1444, 0.7817, 0.1594, 0.8238, 0.238, 0.8414, 0.3082, 0.764, 0.1638, 0.7817, 0.07024, 0.7817, 0.1594, 0.764, 0.1638, 0.764, 1.127e-09, 0.08425, 0.8044, 0.08425, 0.8936, 0.04213, 0.815, 0.04213, 0.7258, 0.2134, 0.8123, 0.2106, 0.7258, 0.2203, 0.7258, 0.223, 0.8123, 0.9408, 0.08649, 0.9381, -9.375e-10, 0.9478, -2.079e-10, 0.9505, 0.08649, 0.2106, 0.8988, 0.2134, 0.8123, 0.223, 0.8123, 0.2203, 0.8988])
me_sphere_001.materials.append(None)
me_sphere_001.update()

# ---- objects
ob_cube = bpy.data.objects.new('Cube', me_cube_001)
ob_sphere = bpy.data.objects.new('Sphere', me_sphere)
ob_sphere_001 = bpy.data.objects.new('Sphere.001', me_sphere_001)

# ---- transforms, parenting, visibility, modifiers, constraints
ob_cube.location = (-2.755, 0.0, 3.171)
ob_cube.scale = (2.835, 2.835, 2.835)
ob_sphere.location = (-2.755, 0.0, 3.171)
ob_sphere.scale = (0.5089, 0.5089, 0.5089)
ob_sphere_001.location = (-2.755, -2.151e-16, 3.171)
ob_sphere_001.rotation_euler = (1.033e-12, 0.003924, 5.272e-10)
ob_sphere_001.scale = (0.3533, 0.3533, 0.3533)

# ---- collection membership
col_collection.objects.link(ob_cube)
col_collection.objects.link(ob_sphere)
col_collection.objects.link(ob_sphere_001)

# ---- scene / render settings (as saved in the file)
scene.frame_start = 1; scene.frame_end = 250; scene.frame_set(1)
scene.render.engine = 'BLENDER_EEVEE_NEXT'
scene.render.bake_bias = 0.0
scene.render.bake_samples = 0
scene.cycles.sampling_pattern = 'TABULATED_SOBOL'
scene.eevee.use_volume_custom_range = False
bpy.context.view_layer.update()

# ---- added for rendering (the .blend has no active camera and no usable light): camera, sun
cam_auto = bpy.data.cameras.new('AutoCamera')
cam_auto.lens = 50.0
cam_auto.sensor_width = 36.0
cam_auto.clip_end = 1000.0
ob_auto_camera = bpy.data.objects.new('AutoCamera', cam_auto)
scene.collection.objects.link(ob_auto_camera)
ob_auto_camera.location = (42.2473, -54.0029, 43.9126)
ob_auto_camera.rotation_euler = (1.09748, -7.21219e-08, 0.694738)
scene.camera = ob_auto_camera
light_auto_sun = bpy.data.lights.new('AutoSun', 'SUN')
light_auto_sun.energy = 3.0
light_auto_sun.angle = 0.0523599
ob_auto_sun = bpy.data.objects.new('AutoSun', light_auto_sun)
scene.collection.objects.link(ob_auto_sun)
ob_auto_sun.rotation_euler = (0.872665, 0.174533, 0.523599)
bpy.context.view_layer.update()
